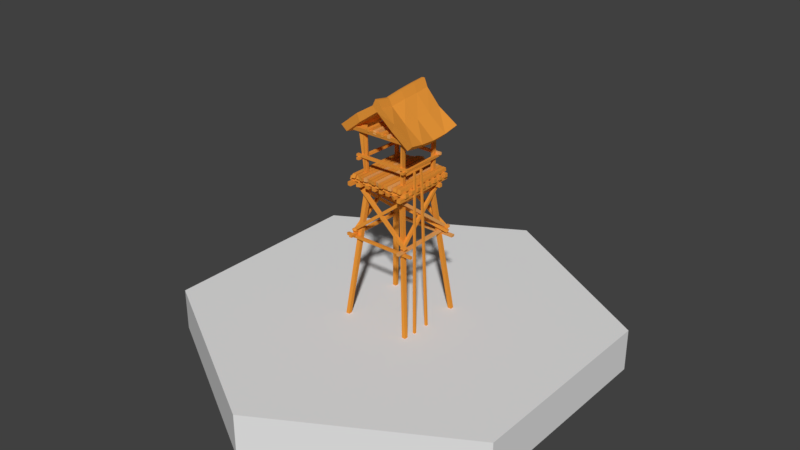 # Source: tower01.blend  (saved by Blender 2.78.0; exported with 4.5.12 LTS)
import bpy
from mathutils import Matrix  # noqa: F401  (used for matrix-valued properties, if any)

bpy.ops.wm.read_factory_settings(use_empty=True)
scene = bpy.context.scene
scene.name = 'Scene'

# ---- collections
col_collection_1 = bpy.data.collections.new('Collection 1'); scene.collection.children.link(col_collection_1)

# ---- materials (node trees are filled in below, after node groups)
mat_darkwood01 = bpy.data.materials.new('DarkWood01')
mat_darkwood01.alpha_threshold = 0.0
mat_darkwood01.use_transparent_shadow = False
mat_darkwood01.diffuse_color = (0.8, 0.3038, 0.04049, 1.0)
mat_darkwood01.roughness = 0.5
mat_darkwood01.specular_intensity = 0.06522
mat_darkwood01.line_color = (0.0, 0.0, 0.0, 1.0)
mat_darkwood01_001 = bpy.data.materials.new('DarkWood01.001')
mat_darkwood01_001.alpha_threshold = 0.0
mat_darkwood01_001.use_transparent_shadow = False
mat_darkwood01_001.diffuse_color = (0.8, 0.3782, 0.1125, 1.0)
mat_darkwood01_001.roughness = 0.5
mat_darkwood01_001.specular_intensity = 0.06522
mat_darkwood01_001.line_color = (0.0, 0.0, 0.0, 1.0)

# ---- material node trees

# ---- world
world_world = bpy.data.worlds.new('World'); scene.world = world_world
world_world.color = (0.05088, 0.05088, 0.05088)
world_world.use_sun_shadow = False
world_world.sun_shadow_jitter_overblur = 0.0
world_world.cycles.sampling_method = 'MANUAL'

# ---- meshes
me_cube_014 = bpy.data.meshes.new('Cube.014')
me_cube_014.from_pydata([(-1.267, -6.457, 41.36), (-1.266, -6.31, 42.08), (-1.276, 6.212, 41.39), (-1.276, 6.212, 42.09), (-0.5769, -6.44, 41.34), (-0.5703, -6.25, 42.08), (-0.578, 6.212, 41.39), (-0.578, 6.212, 42.09), (-2.969, -6.387, 41.38), (-2.993, -6.423, 42.11), (-2.958, 6.212, 41.39), (-2.958, 6.212, 42.09), (-2.267, -6.476, 41.38), (-2.274, -6.451, 42.08), (-2.26, 6.212, 41.39), (-2.26, 6.212, 42.09), (1.267, -6.457, 41.36), (1.266, -6.31, 42.08), (1.276, 6.212, 41.39), (1.276, 6.212, 42.09), (0.5769, -6.44, 41.34), (0.5703, -6.25, 42.08), (0.578, 6.212, 41.39), (0.578, 6.212, 42.09), (2.969, -6.387, 41.38), (2.993, -6.423, 42.11), (2.958, 6.212, 41.39), (2.958, 6.212, 42.09), (2.267, -6.476, 41.38), (2.274, -6.451, 42.08), (2.26, 6.212, 41.39), (2.26, 6.212, 42.09), (6.324, -3.715, 34.66), (6.69, -3.706, 34.67), (6.304, -3.33, 34.65), (6.682, -3.325, 34.67), (7.761, -5.276, -1.758), (8.262, -5.27, -1.737), (7.755, -4.775, -1.766), (8.256, -4.769, -1.745), (6.279, -1.303, 34.62), (6.658, -1.298, 34.63), (6.283, -1.683, 34.62), (6.663, -1.678, 34.64), (7.71, -0.8572, -1.828), (8.211, -0.8511, -1.807), (7.716, -1.359, -1.82), (8.217, -1.353, -1.799), (-5.295, -6.126, 34.69), (-5.318, -6.133, 35.21), (-5.857, -6.14, 34.69), (-5.902, -6.156, 35.21), (-4.943, 6.009, 34.69), (-4.943, 6.009, 35.21), (-5.461, 6.009, 34.69), (-5.461, 6.009, 35.21), (5.295, -6.126, 34.69), (5.318, -6.133, 35.21), (5.857, -6.14, 34.69), (5.902, -6.156, 35.21), (4.943, 6.009, 34.69), (4.943, 6.009, 35.21), (5.461, 6.009, 34.69), (5.461, 6.009, 35.21), (-6.003, 4.956, 35.18), (-6.003, 4.955, 35.7), (-6.003, 5.474, 35.18), (-6.003, 5.473, 35.7), (6.003, 4.956, 35.18), (6.003, 4.955, 35.7), (6.003, 5.474, 35.18), (6.003, 5.473, 35.7), (-6.344, -5.069, 35.18), (-6.281, -5.048, 35.7), (-6.405, -5.608, 35.18), (-6.318, -5.579, 35.7), (6.344, -5.069, 35.18), (6.281, -5.048, 35.7), (6.405, -5.608, 35.18), (6.318, -5.579, 35.7), (-7.334, 5.144, 40.73), (-7.436, 5.196, 41.57), (-7.312, 5.918, 40.73), (-7.417, 5.972, 41.56), (7.334, 5.144, 40.73), (7.436, 5.196, 41.57), (7.312, 5.918, 40.73), (7.417, 5.972, 41.56), (-7.783, -5.429, 40.81), (-8.08, -5.639, 41.74), (-7.76, -6.21, 40.81), (-8.053, -6.426, 41.75), (7.783, -5.429, 40.81), (8.08, -5.639, 41.74), (7.76, -6.21, 40.81), (8.053, -6.426, 41.75), (-4.204, -7.22, 31.23), (-4.193, -7.142, 32.01), (-5.076, -7.248, 31.22), (-5.001, -6.941, 31.98), (-4.218, 7.047, 31.2), (-4.2, 6.886, 31.97), (-5.025, 7.119, 31.21), (-4.987, 6.898, 31.97), (-0.129, -7.46, 31.29), (-0.1186, -7.66, 32.16), (-0.905, -7.49, 31.3), (-0.8589, -7.642, 32.14), (-0.1394, 7.531, 31.4), (-0.1402, 7.753, 32.26), (-0.9481, 7.538, 31.36), (-0.957, 7.706, 32.19), (-1.13, -7.263, 31.29), (-1.083, -7.412, 32.13), (-1.912, -7.18, 31.27), (-1.858, -7.323, 32.13), (-1.168, 7.63, 31.33), (-1.18, 7.792, 32.16), (-1.931, 7.296, 31.23), (-1.941, 7.431, 32.06), (-2.163, -7.231, 31.28), (-2.113, -7.34, 32.13), (-2.972, -7.372, 31.25), (-2.938, -7.433, 32.07), (-2.179, 7.014, 31.21), (-2.186, 7.112, 32.02), (-2.957, 6.898, 31.19), (-2.958, 6.88, 31.97), (-3.182, -7.594, 31.25), (-3.162, -7.655, 32.05), (-3.952, -7.528, 31.24), (-3.949, -7.498, 32.02), (-3.174, 6.915, 31.19), (-3.175, 6.872, 31.97), (-3.971, 7.017, 31.2), (-3.96, 6.882, 31.97), (-5.37, -7.328, 31.22), (-5.27, -6.955, 31.98), (-6.216, -7.436, 31.21), (-6.09, -7.026, 31.98), (-5.283, 7.104, 31.21), (-5.246, 6.898, 31.97), (-6.048, 6.993, 31.19), (-6.027, 6.882, 31.97), (4.204, -7.186, 31.23), (4.193, -7.108, 32.01), (5.076, -7.248, 31.22), (5.001, -6.941, 31.98), (4.218, 7.117, 31.2), (4.2, 6.965, 31.97), (5.025, 7.119, 31.21), (4.987, 6.898, 31.97), (0.129, -7.21, 31.29), (0.1186, -7.433, 32.16), (0.905, -7.368, 31.3), (0.8589, -7.521, 32.14), (0.1394, 7.016, 31.4), (0.1402, 7.236, 32.26), (0.9481, 6.863, 31.36), (0.957, 7.038, 32.19), (1.13, -7.748, 31.29), (1.083, -7.896, 32.13), (1.912, -7.771, 31.27), (1.858, -7.914, 32.13), (1.168, 7.207, 31.33), (1.18, 7.387, 32.16), (1.931, 7.048, 31.23), (1.941, 7.182, 32.06), (2.163, -7.361, 31.28), (2.113, -7.471, 32.13), (2.972, -7.314, 31.25), (2.938, -7.385, 32.07), (2.179, 6.964, 31.21), (2.186, 7.07, 32.02), (2.957, 7.002, 31.19), (2.958, 6.985, 31.97), (3.182, -7.448, 31.25), (3.162, -7.508, 32.05), (3.952, -7.381, 31.24), (3.949, -7.351, 32.02), (3.174, 7.201, 31.19), (3.175, 7.159, 31.97), (3.971, 7.303, 31.2), (3.96, 7.168, 31.97), (5.37, -7.328, 31.22), (5.27, -6.955, 31.98), (6.216, -7.436, 31.21), (6.09, -7.026, 31.98), (5.283, 7.104, 31.21), (5.246, 6.898, 31.97), (6.048, 6.993, 31.19), (6.027, 6.882, 31.97), (-4.946, 4.279, 31.87), (-5.084, 4.284, 42.91), (-4.946, 4.951, 31.87), (-5.061, 5.002, 42.83), (-4.273, 4.279, 31.87), (-4.347, 4.26, 42.86), (-4.273, 4.952, 31.87), (-4.303, 4.96, 42.78), (4.946, 4.279, 31.87), (5.084, 4.284, 42.91), (4.946, 4.951, 31.87), (5.061, 5.002, 42.83), (4.273, 4.279, 31.87), (4.347, 4.26, 42.86), (4.273, 4.952, 31.87), (4.303, 4.96, 42.78), (-4.941, -4.298, 31.85), (-5.368, -4.651, 43.06), (-4.94, -4.987, 31.84), (-5.801, -5.755, 43.42), (-4.254, -4.356, 31.79), (-4.42, -4.426, 42.88), (-4.234, -5.068, 31.75), (-4.731, -5.453, 43.21), (4.941, -4.298, 31.85), (5.368, -4.651, 43.06), (4.94, -4.987, 31.84), (5.801, -5.755, 43.42), (4.254, -4.356, 31.79), (4.42, -4.426, 42.88), (4.234, -5.068, 31.75), (4.731, -5.453, 43.21), (-7.552, -6.916, 40.44), (-8.816, -7.017, 41.62), (-7.316, 6.768, 40.41), (-8.518, 6.826, 41.58), (-7.136, 0.0, 39.38), (-8.211, 0.0, 40.52), (-3.665, 6.685, 42.89), (-4.218, 6.684, 44.45), (-3.954, -7.095, 43.31), (-4.588, -7.203, 45.01), (-4.417, -0.07551, 43.83), (-3.736, -0.027, 42.04), (-8.363, 3.41, 40.81), (-7.162, 3.354, 39.65), (-3.806, 3.285, 42.43), (-4.474, 3.241, 44.19), (-7.244, -3.634, 39.79), (-8.592, -3.778, 40.98), (-4.238, -3.602, 43.89), (-3.667, -3.58, 42.31), (-1.079, -6.684, 47.21), (-1.112, 6.923, 47.59), (-1.242, -0.01686, 47.12), (-1.229, 3.55, 47.32), (-1.079, -3.578, 46.63), (-0.3384, -6.684, 48.67), (-0.3447, 7.04, 49.23), (-0.3814, -0.03216, 48.58), (-0.3783, 3.703, 48.98), (-0.3385, -3.578, 48.09), (7.552, -6.916, 40.44), (8.816, -7.017, 41.62), (7.316, 6.768, 40.41), (8.518, 6.826, 41.58), (0.0, -6.684, 46.16), (0.0, 6.783, 46.32), (7.136, 0.0, 39.38), (8.211, 0.0, 40.52), (0.0, -0.00284, 45.7), (3.665, 6.685, 42.89), (4.218, 6.684, 44.45), (3.954, -7.095, 43.31), (4.588, -7.203, 45.01), (4.417, -0.07551, 43.83), (3.736, -0.027, 42.04), (8.363, 3.41, 40.81), (0.0, 3.434, 45.88), (7.162, 3.354, 39.65), (3.806, 3.285, 42.43), (4.474, 3.241, 44.19), (7.244, -3.634, 39.79), (8.592, -3.778, 40.98), (0.0, -3.578, 45.58), (4.238, -3.602, 43.89), (3.667, -3.58, 42.31), (1.079, -6.684, 47.21), (1.112, 6.923, 47.59), (1.242, -0.01686, 47.12), (1.229, 3.55, 47.32), (1.079, -3.578, 46.63), (0.0, -6.684, 48.7), (0.3384, -6.684, 48.67), (0.3447, 7.04, 49.23), (0.0, 7.046, 49.27), (0.3814, -0.03216, 48.58), (0.0, -0.03302, 48.62), (0.0, 3.714, 49.02), (0.3783, 3.703, 48.98), (0.0, -3.578, 48.12), (0.3385, -3.578, 48.09), (-6.191, -4.997, 28.84), (-5.921, -4.754, 29.31), (-6.5, -4.395, 28.81), (-6.23, -4.153, 29.29), (7.558, 5.561, 18.45), (7.939, 5.73, 18.95), (7.261, 6.127, 18.43), (7.66, 6.311, 18.92), (6.004, 6.493, 18.86), (5.997, 6.893, 19.33), (6.962, 6.609, 18.86), (6.784, 6.924, 19.38), (4.868, -5.986, 28.48), (4.798, -5.491, 28.92), (5.505, -5.936, 28.51), (5.432, -5.452, 28.97), (5.833, -6.602, 18.87), (5.749, -6.93, 19.37), (6.542, -6.789, 18.91), (6.439, -7.074, 19.42), (4.867, 5.393, 28.36), (4.854, 4.999, 28.86), (5.489, 5.401, 28.42), (5.458, 5.003, 28.92), (6.593, -6.085, 18.84), (6.984, -6.019, 19.34), (6.605, -6.741, 18.91), (6.994, -6.673, 19.41), (-5.581, -5.226, 28.48), (-5.163, -5.086, 28.92), (-5.578, -5.848, 28.51), (-5.177, -5.761, 28.97), (-6.593, -6.085, 18.84), (-6.984, -6.019, 19.34), (-6.605, -6.741, 18.91), (-6.994, -6.673, 19.41), (5.581, -5.226, 28.48), (5.163, -5.086, 28.92), (5.578, -5.848, 28.51), (5.177, -5.761, 28.97), (-5.833, -6.602, 18.87), (-5.749, -6.93, 19.37), (-6.542, -6.789, 18.91), (-6.439, -7.074, 19.42), (-4.867, 5.393, 28.36), (-4.854, 4.999, 28.86), (-5.489, 5.401, 28.42), (-5.458, 5.003, 28.92), (-6.005, 6.493, 18.86), (-5.997, 6.893, 19.33), (-6.962, 6.609, 18.86), (-6.784, 6.924, 19.38), (-4.868, -5.986, 28.48), (-4.798, -5.491, 28.92), (-5.505, -5.937, 28.51), (-5.432, -5.452, 28.97), (-7.045, 5.916, 18.78), (-7.508, 5.828, 19.27), (-7.064, 6.569, 18.84), (-7.514, 6.473, 19.34), (5.783, 4.676, 28.44), (5.329, 4.622, 28.91), (5.583, 5.325, 28.43), (5.129, 5.274, 28.89), (7.045, 5.916, 18.78), (7.508, 5.828, 19.27), (7.064, 6.569, 18.84), (7.514, 6.473, 19.34), (-5.783, 4.676, 28.44), (-5.329, 4.622, 28.91), (-5.583, 5.325, 28.43), (-5.129, 5.274, 28.89), (6.879, -3.866, 30.41), (6.965, -3.9, 31.23), (6.887, -4.685, 30.41), (6.929, -4.681, 31.21), (-6.879, -3.866, 30.41), (-6.965, -3.9, 31.23), (-6.887, -4.685, 30.41), (-6.929, -4.681, 31.21), (6.954, -5.787, 30.43), (6.916, -5.689, 31.2), (7.058, -6.843, 30.43), (6.976, -6.631, 31.21), (-6.954, -5.787, 30.43), (-6.916, -5.689, 31.2), (-7.058, -6.843, 30.43), (-6.976, -6.631, 31.21), (6.871, -2.162, 30.41), (6.932, -2.173, 31.22), (6.904, -2.946, 30.42), (7.007, -2.953, 31.26), (-6.871, -2.162, 30.41), (-6.932, -2.173, 31.22), (-6.904, -2.946, 30.42), (-7.007, -2.953, 31.26), (6.869, -0.4615, 30.41), (6.87, -0.4614, 31.19), (6.877, -1.245, 30.41), (6.897, -1.247, 31.2), (-6.869, -0.4615, 30.41), (-6.87, -0.4614, 31.19), (-6.877, -1.245, 30.41), (-6.897, -1.247, 31.2), (6.869, 3.86, 30.41), (6.869, 3.859, 31.19), (6.869, 4.643, 30.41), (6.869, 4.643, 31.19), (-6.869, 3.86, 30.41), (-6.869, 3.859, 31.19), (-6.869, 4.643, 30.41), (-6.869, 4.643, 31.19), (6.87, 5.558, 30.41), (6.869, 5.557, 31.19), (6.874, 6.363, 30.41), (6.871, 6.349, 31.19), (-6.87, 5.558, 30.41), (-6.869, 5.557, 31.19), (-6.874, 6.363, 30.41), (-6.871, 6.349, 31.19), (6.869, 2.162, 30.41), (6.869, 2.162, 31.19), (6.869, 2.946, 30.41), (6.869, 2.945, 31.19), (-6.869, 2.162, 30.41), (-6.869, 2.162, 31.19), (-6.869, 2.945, 30.41), (-6.869, 2.945, 31.19), (6.869, 0.4615, 30.41), (6.869, 0.4614, 31.19), (6.869, 1.245, 30.41), (6.869, 1.245, 31.19), (-6.869, 0.4615, 30.41), (-6.869, 0.4614, 31.19), (-6.869, 1.245, 30.41), (-6.869, 1.245, 31.19), (-3.889, -7.117, 29.65), (-3.89, -7.279, 30.47), (-4.783, -7.566, 29.67), (-4.775, -7.655, 30.47), (-3.864, 7.063, 29.64), (-3.871, 7.118, 30.43), (-4.681, 7.151, 29.65), (-4.693, 7.216, 30.44), (-5.84, -8.023, 29.64), (-5.859, -8.03, 30.42), (-6.665, -7.923, 29.61), (-6.686, -7.935, 30.39), (-5.598, 7.09, 29.64), (-5.608, 7.149, 30.43), (-6.357, 6.953, 29.63), (-6.366, 7.004, 30.42), (-2.195, -6.957, 29.64), (-2.24, -7.12, 30.46), (-2.979, -7.011, 29.65), (-2.996, -7.185, 30.46), (-2.162, 6.872, 29.62), (-2.161, 6.876, 30.41), (-2.94, 6.922, 29.63), (-2.94, 6.941, 30.41), (-0.4808, -6.934, 29.64), (-0.4998, -7.01, 30.44), (-1.277, -6.941, 29.64), (-1.308, -7.026, 30.45), (-0.4615, 6.869, 29.62), (-0.4643, 6.923, 30.42), (-1.245, 6.869, 29.62), (-1.248, 6.902, 30.41), (3.889, -7.117, 29.65), (3.89, -7.279, 30.47), (4.783, -7.566, 29.67), (4.775, -7.655, 30.47), (3.864, 7.063, 29.64), (3.871, 7.118, 30.43), (4.681, 7.151, 29.65), (4.693, 7.216, 30.44), (5.84, -8.023, 29.64), (5.859, -8.03, 30.42), (6.665, -7.923, 29.61), (6.686, -7.935, 30.39), (5.598, 7.09, 29.64), (5.608, 7.149, 30.43), (6.357, 6.953, 29.63), (6.366, 7.004, 30.42), (2.195, -6.957, 29.64), (2.24, -7.12, 30.46), (2.979, -7.011, 29.65), (2.996, -7.185, 30.46), (2.162, 6.872, 29.62), (2.161, 6.876, 30.41), (2.94, 6.922, 29.63), (2.94, 6.941, 30.41), (0.4808, -6.934, 29.64), (0.4998, -7.01, 30.44), (1.277, -6.941, 29.64), (1.308, -7.026, 30.45), (0.4615, 6.869, 29.62), (0.4643, 6.923, 30.42), (1.245, 6.869, 29.62), (1.248, 6.902, 30.41), (-6.877, 3.859, 28.84), (-6.869, 3.859, 29.62), (-6.879, 4.643, 28.84), (-6.869, 4.643, 29.62), (6.877, 3.859, 28.84), (6.869, 3.859, 29.62), (6.879, 4.643, 28.84), (6.869, 4.643, 29.62), (5.68, 8.347, 18.19), (5.606, 8.323, 18.8), (6.285, 8.334, 18.26), (6.211, 8.325, 18.87), (5.857, -8.107, 18.27), (5.784, -8.103, 18.87), (6.476, -8.148, 18.33), (6.402, -8.14, 18.94), (-5.68, 8.347, 18.19), (-5.606, 8.323, 18.8), (-6.285, 8.334, 18.26), (-6.211, 8.325, 18.87), (-5.857, -8.107, 18.27), (-5.784, -8.103, 18.87), (-6.476, -8.148, 18.33), (-6.402, -8.14, 18.94), (-8.621, 5.871, 17.59), (-8.722, 5.739, 18.2), (-8.66, 6.643, 17.61), (-8.8, 6.502, 18.21), (8.621, 5.871, 17.59), (8.722, 5.739, 18.2), (8.66, 6.643, 17.61), (8.8, 6.502, 18.21), (-8.188, -6.161, 17.63), (-8.225, -6.178, 18.22), (-8.202, -6.797, 17.7), (-8.236, -6.806, 18.28), (8.188, -6.161, 17.63), (8.225, -6.178, 18.22), (8.202, -6.797, 17.7), (8.236, -6.806, 18.28), (7.141, -7.972, -0.271), (3.894, -4.907, 28.92), (7.141, -7.16, -0.271), (3.851, -3.926, 28.87), (7.953, -7.972, -0.271), (4.778, -5.08, 28.97), (7.953, -7.16, -0.271), (4.709, -4.042, 28.91), (-7.141, -7.972, -0.271), (-3.894, -4.907, 28.92), (-7.141, -7.16, -0.271), (-3.851, -3.926, 28.87), (-7.953, -7.972, -0.271), (-4.778, -5.08, 28.97), (-7.953, -7.16, -0.271), (-4.709, -4.042, 28.91), (7.141, 7.972, -0.271), (3.95, 4.645, 28.89), (7.141, 7.16, -0.271), (4.002, 3.829, 28.91), (7.953, 7.972, -0.271), (4.924, 4.635, 28.95), (7.953, 7.16, -0.271), (4.964, 3.819, 28.98), (-7.141, 7.972, -0.271), (-3.95, 4.645, 28.89), (-7.141, 7.16, -0.271), (-4.002, 3.829, 28.91), (-7.953, 7.972, -0.271), (-4.924, 4.635, 28.95), (-7.953, 7.16, -0.271), (-4.964, 3.819, 28.98)], [], [(0, 1, 3, 2), (2, 3, 7, 6), (6, 7, 5, 4), (4, 5, 1, 0), (2, 6, 4, 0), (7, 3, 1, 5), (8, 9, 11, 10), (10, 11, 15, 14), (14, 15, 13, 12), (12, 13, 9, 8), (10, 14, 12, 8), (15, 11, 9, 13), (16, 18, 19, 17), (18, 22, 23, 19), (22, 20, 21, 23), (20, 16, 17, 21), (18, 16, 20, 22), (23, 21, 17, 19), (24, 26, 27, 25), (26, 30, 31, 27), (30, 28, 29, 31), (28, 24, 25, 29), (26, 24, 28, 30), (31, 29, 25, 27), (32, 33, 35, 34), (34, 35, 39, 38), (38, 39, 37, 36), (36, 37, 33, 32), (34, 38, 36, 32), (39, 35, 33, 37), (40, 42, 43, 41), (42, 46, 47, 43), (46, 44, 45, 47), (44, 40, 41, 45), (42, 40, 44, 46), (47, 45, 41, 43), (48, 49, 51, 50), (50, 51, 55, 54), (54, 55, 53, 52), (52, 53, 49, 48), (50, 54, 52, 48), (55, 51, 49, 53), (56, 58, 59, 57), (58, 62, 63, 59), (62, 60, 61, 63), (60, 56, 57, 61), (58, 56, 60, 62), (63, 61, 57, 59), (64, 65, 67, 66), (66, 67, 71, 70), (70, 71, 69, 68), (68, 69, 65, 64), (66, 70, 68, 64), (71, 67, 65, 69), (72, 74, 75, 73), (74, 78, 79, 75), (78, 76, 77, 79), (76, 72, 73, 77), (74, 72, 76, 78), (79, 77, 73, 75), (80, 81, 83, 82), (82, 83, 87, 86), (86, 87, 85, 84), (84, 85, 81, 80), (82, 86, 84, 80), (87, 83, 81, 85), (88, 90, 91, 89), (90, 94, 95, 91), (94, 92, 93, 95), (92, 88, 89, 93), (90, 88, 92, 94), (95, 93, 89, 91), (96, 97, 99, 98), (98, 99, 103, 102), (102, 103, 101, 100), (100, 101, 97, 96), (98, 102, 100, 96), (103, 99, 97, 101), (104, 105, 107, 106), (106, 107, 111, 110), (110, 111, 109, 108), (108, 109, 105, 104), (106, 110, 108, 104), (111, 107, 105, 109), (112, 113, 115, 114), (114, 115, 119, 118), (118, 119, 117, 116), (116, 117, 113, 112), (114, 118, 116, 112), (119, 115, 113, 117), (120, 121, 123, 122), (122, 123, 127, 126), (126, 127, 125, 124), (124, 125, 121, 120), (122, 126, 124, 120), (127, 123, 121, 125), (128, 129, 131, 130), (130, 131, 135, 134), (134, 135, 133, 132), (132, 133, 129, 128), (130, 134, 132, 128), (135, 131, 129, 133), (136, 137, 139, 138), (138, 139, 143, 142), (142, 143, 141, 140), (140, 141, 137, 136), (138, 142, 140, 136), (143, 139, 137, 141), (144, 146, 147, 145), (146, 150, 151, 147), (150, 148, 149, 151), (148, 144, 145, 149), (146, 144, 148, 150), (151, 149, 145, 147), (152, 154, 155, 153), (154, 158, 159, 155), (158, 156, 157, 159), (156, 152, 153, 157), (154, 152, 156, 158), (159, 157, 153, 155), (160, 162, 163, 161), (162, 166, 167, 163), (166, 164, 165, 167), (164, 160, 161, 165), (162, 160, 164, 166), (167, 165, 161, 163), (168, 170, 171, 169), (170, 174, 175, 171), (174, 172, 173, 175), (172, 168, 169, 173), (170, 168, 172, 174), (175, 173, 169, 171), (176, 178, 179, 177), (178, 182, 183, 179), (182, 180, 181, 183), (180, 176, 177, 181), (178, 176, 180, 182), (183, 181, 177, 179), (184, 186, 187, 185), (186, 190, 191, 187), (190, 188, 189, 191), (188, 184, 185, 189), (186, 184, 188, 190), (191, 189, 185, 187), (192, 193, 195, 194), (194, 195, 199, 198), (198, 199, 197, 196), (196, 197, 193, 192), (194, 198, 196, 192), (199, 195, 193, 197), (200, 202, 203, 201), (202, 206, 207, 203), (206, 204, 205, 207), (204, 200, 201, 205), (202, 200, 204, 206), (207, 205, 201, 203), (208, 210, 211, 209), (210, 214, 215, 211), (214, 212, 213, 215), (212, 208, 209, 213), (210, 208, 212, 214), (215, 213, 209, 211), (216, 217, 219, 218), (218, 219, 223, 222), (222, 223, 221, 220), (220, 221, 217, 216), (218, 222, 220, 216), (223, 219, 217, 221), (237, 236, 227, 226), (230, 231, 245, 250, 287, 259), (248, 244, 249, 253), (232, 233, 225, 224), (243, 276, 258, 232), (242, 241, 225, 233), (239, 236, 229, 234), (238, 270, 262, 235), (240, 241, 229, 228), (237, 238, 235, 228), (246, 234, 242, 248), (245, 247, 252, 250), (240, 243, 232, 224), (245, 231, 239, 247), (226, 227, 231, 230), (246, 248, 253, 251), (226, 230, 238, 237), (247, 239, 234, 246), (230, 259, 270, 238), (231, 227, 236, 239), (228, 229, 236, 237), (228, 235, 243, 240), (224, 225, 241, 240), (234, 229, 241, 242), (235, 262, 276, 243), (247, 246, 251, 252), (248, 242, 233, 244), (284, 292, 253, 249), (289, 290, 252, 251), (290, 287, 250, 252), (292, 289, 251, 253), (258, 284, 249, 244, 233, 232), (271, 256, 257, 269), (263, 259, 287, 286, 280, 264), (283, 293, 285, 279), (265, 254, 255, 266), (278, 265, 258, 276), (277, 266, 255, 275), (273, 267, 261, 269), (272, 268, 262, 270), (270, 262, 289, 290), (274, 260, 261, 275), (271, 260, 268, 272), (281, 283, 277, 267), (280, 286, 291, 282), (274, 254, 265, 278), (280, 282, 273, 264), (256, 263, 264, 257), (281, 288, 293, 283), (256, 271, 272, 263), (282, 281, 267, 273), (263, 272, 270, 259), (264, 273, 269, 257), (260, 271, 269, 261), (260, 274, 278, 268), (254, 274, 275, 255), (267, 277, 275, 261), (268, 278, 276, 262), (276, 258, 284, 292), (262, 276, 292, 289), (259, 270, 290, 287), (282, 291, 288, 281), (283, 279, 266, 277), (284, 285, 293, 292), (289, 288, 291, 290), (290, 291, 286, 287), (292, 293, 288, 289), (258, 265, 266, 279, 285, 284), (294, 295, 297, 296), (296, 297, 301, 300), (300, 301, 299, 298), (298, 299, 295, 294), (296, 300, 298, 294), (301, 297, 295, 299), (302, 303, 305, 304), (304, 305, 309, 308), (308, 309, 307, 306), (306, 307, 303, 302), (304, 308, 306, 302), (309, 305, 303, 307), (310, 312, 313, 311), (312, 316, 317, 313), (316, 314, 315, 317), (314, 310, 311, 315), (312, 310, 314, 316), (317, 315, 311, 313), (318, 319, 321, 320), (320, 321, 325, 324), (324, 325, 323, 322), (322, 323, 319, 318), (320, 324, 322, 318), (325, 321, 319, 323), (326, 328, 329, 327), (328, 332, 333, 329), (332, 330, 331, 333), (330, 326, 327, 331), (328, 326, 330, 332), (333, 331, 327, 329), (334, 335, 337, 336), (336, 337, 341, 340), (340, 341, 339, 338), (338, 339, 335, 334), (336, 340, 338, 334), (341, 337, 335, 339), (342, 344, 345, 343), (344, 348, 349, 345), (348, 346, 347, 349), (346, 342, 343, 347), (344, 342, 346, 348), (349, 347, 343, 345), (350, 351, 353, 352), (352, 353, 357, 356), (356, 357, 355, 354), (354, 355, 351, 350), (352, 356, 354, 350), (357, 353, 351, 355), (358, 360, 361, 359), (360, 364, 365, 361), (364, 362, 363, 365), (362, 358, 359, 363), (360, 358, 362, 364), (365, 363, 359, 361), (366, 367, 369, 368), (368, 369, 373, 372), (372, 373, 371, 370), (370, 371, 367, 366), (368, 372, 370, 366), (373, 369, 367, 371), (374, 375, 377, 376), (376, 377, 381, 380), (380, 381, 379, 378), (378, 379, 375, 374), (376, 380, 378, 374), (381, 377, 375, 379), (382, 383, 385, 384), (384, 385, 389, 388), (388, 389, 387, 386), (386, 387, 383, 382), (384, 388, 386, 382), (389, 385, 383, 387), (390, 391, 393, 392), (392, 393, 397, 396), (396, 397, 395, 394), (394, 395, 391, 390), (392, 396, 394, 390), (397, 393, 391, 395), (398, 400, 401, 399), (400, 404, 405, 401), (404, 402, 403, 405), (402, 398, 399, 403), (400, 398, 402, 404), (405, 403, 399, 401), (406, 408, 409, 407), (408, 412, 413, 409), (412, 410, 411, 413), (410, 406, 407, 411), (408, 406, 410, 412), (413, 411, 407, 409), (414, 416, 417, 415), (416, 420, 421, 417), (420, 418, 419, 421), (418, 414, 415, 419), (416, 414, 418, 420), (421, 419, 415, 417), (422, 424, 425, 423), (424, 428, 429, 425), (428, 426, 427, 429), (426, 422, 423, 427), (424, 422, 426, 428), (429, 427, 423, 425), (430, 431, 433, 432), (432, 433, 437, 436), (436, 437, 435, 434), (434, 435, 431, 430), (432, 436, 434, 430), (437, 433, 431, 435), (438, 439, 441, 440), (440, 441, 445, 444), (444, 445, 443, 442), (442, 443, 439, 438), (440, 444, 442, 438), (445, 441, 439, 443), (446, 447, 449, 448), (448, 449, 453, 452), (452, 453, 451, 450), (450, 451, 447, 446), (448, 452, 450, 446), (453, 449, 447, 451), (454, 455, 457, 456), (456, 457, 461, 460), (460, 461, 459, 458), (458, 459, 455, 454), (456, 460, 458, 454), (461, 457, 455, 459), (462, 464, 465, 463), (464, 468, 469, 465), (468, 466, 467, 469), (466, 462, 463, 467), (464, 462, 466, 468), (469, 467, 463, 465), (470, 472, 473, 471), (472, 476, 477, 473), (476, 474, 475, 477), (474, 470, 471, 475), (472, 470, 474, 476), (477, 475, 471, 473), (478, 480, 481, 479), (480, 484, 485, 481), (484, 482, 483, 485), (482, 478, 479, 483), (480, 478, 482, 484), (485, 483, 479, 481), (486, 488, 489, 487), (488, 492, 493, 489), (492, 490, 491, 493), (490, 486, 487, 491), (488, 486, 490, 492), (493, 491, 487, 489), (494, 495, 497, 496), (496, 497, 501, 500), (500, 501, 499, 498), (498, 499, 495, 494), (496, 500, 498, 494), (501, 497, 495, 499), (502, 503, 505, 504), (504, 505, 509, 508), (508, 509, 507, 506), (506, 507, 503, 502), (504, 508, 506, 502), (509, 505, 503, 507), (510, 512, 513, 511), (512, 516, 517, 513), (516, 514, 515, 517), (514, 510, 511, 515), (512, 510, 514, 516), (517, 515, 511, 513), (518, 519, 521, 520), (520, 521, 525, 524), (524, 525, 523, 522), (522, 523, 519, 518), (520, 524, 522, 518), (525, 521, 519, 523), (526, 528, 529, 527), (528, 532, 533, 529), (532, 530, 531, 533), (530, 526, 527, 531), (528, 526, 530, 532), (533, 531, 527, 529), (534, 535, 537, 536), (536, 537, 541, 540), (540, 541, 539, 538), (538, 539, 535, 534), (536, 540, 538, 534), (541, 537, 535, 539), (542, 544, 545, 543), (544, 548, 549, 545), (548, 546, 547, 549), (546, 542, 543, 547), (544, 542, 546, 548), (549, 547, 543, 545), (550, 552, 553, 551), (552, 556, 557, 553), (556, 554, 555, 557), (554, 550, 551, 555), (552, 550, 554, 556), (557, 555, 551, 553), (558, 559, 561, 560), (560, 561, 565, 564), (564, 565, 563, 562), (562, 563, 559, 558), (560, 564, 562, 558), (565, 561, 559, 563)])
me_cube_014.polygons.foreach_set('material_index', [1, 1, 1, 1, 1, 1, 0, 0, 0, 0, 0, 0, 0, 0, 0, 0, 0, 0, 1, 1, 1, 1, 1, 1, 0, 0, 0, 0, 0, 0, 0, 0, 0, 0, 0, 0, 0, 0, 0, 0, 0, 0, 0, 0, 0, 0, 0, 0, 1, 1, 1, 1, 1, 1, 0, 0, 0, 0, 0, 0, 0, 0, 0, 0, 0, 0, 0, 0, 0, 0, 0, 0, 0, 0, 0, 0, 0, 0, 0, 0, 0, 0, 0, 0, 0, 0, 0, 0, 0, 0, 1, 1, 1, 1, 1, 1, 0, 0, 0, 0, 0, 0, 0, 0, 0, 0, 0, 0, 0, 0, 0, 0, 0, 0, 1, 1, 1, 1, 1, 1, 0, 0, 0, 0, 0, 0, 0, 0, 0, 0, 0, 0, 1, 1, 1, 1, 1, 1, 0, 0, 0, 0, 0, 0, 0, 0, 0, 0, 0, 0, 0, 0, 0, 0, 0, 0, 0, 0, 0, 0, 0, 0, 0, 0, 0, 0, 0, 0, 0, 0, 0, 0, 0, 0, 0, 0, 0, 0, 0, 0, 0, 0, 0, 0, 0, 0, 0, 0, 0, 0, 0, 0, 0, 0, 0, 0, 0, 0, 0, 0, 0, 0, 0, 0, 0, 0, 0, 0, 0, 0, 0, 0, 0, 0, 0, 0, 0, 0, 0, 0, 0, 0, 0, 0, 0, 0, 0, 0, 0, 0, 0, 0, 0, 0, 0, 0, 0, 0, 0, 0, 0, 0, 1, 1, 1, 1, 1, 1, 0, 0, 0, 0, 0, 0, 0, 0, 0, 0, 0, 0, 0, 0, 0, 0, 0, 0, 0, 0, 0, 0, 0, 0, 0, 0, 0, 0, 0, 0, 1, 1, 1, 1, 1, 1, 0, 0, 0, 0, 0, 0, 0, 0, 0, 0, 0, 0, 0, 0, 0, 0, 0, 0, 0, 0, 0, 0, 0, 0, 0, 0, 0, 0, 0, 0, 0, 0, 0, 0, 0, 0, 0, 0, 0, 0, 0, 0, 0, 0, 0, 0, 0, 0, 0, 0, 0, 0, 0, 0, 0, 0, 0, 0, 0, 0, 0, 0, 0, 0, 0, 0, 0, 0, 0, 0, 0, 0, 0, 0, 0, 0, 0, 0, 0, 0, 0, 0, 0, 0, 0, 0, 0, 0, 0, 0, 0, 0, 0, 0, 0, 0, 0, 0, 0, 0, 0, 0, 0, 0, 0, 0, 0, 0, 1, 1, 1, 1, 1, 1, 0, 0, 0, 0, 0, 0, 1, 1, 1, 1, 1, 1, 0, 0, 0, 0, 0, 0, 0, 0, 0, 0, 0, 0, 0, 0, 0, 0, 0, 0, 0, 0, 0, 0, 0, 0, 0, 0, 0, 0, 0, 0])
me_cube_014.materials.append(mat_darkwood01)
me_cube_014.materials.append(mat_darkwood01_001)
me_cube_014.use_remesh_preserve_volume = False
me_cube_014.use_remesh_preserve_attributes = False
me_cube_014.use_mirror_vertex_groups = False
me_cube_014.update()
me_cylinder = bpy.data.meshes.new('Cylinder')
me_cylinder.from_pydata([(0.0, 5.0, -1.0), (0.0, 5.0, 0.0), (4.33, 2.5, -1.0), (4.33, 2.5, 0.0), (4.33, -2.5, -1.0), (4.33, -2.5, 0.0), (-4.371e-07, -5.0, -1.0), (-4.371e-07, -5.0, 0.0), (-4.33, -2.5, -1.0), (-4.33, -2.5, 0.0), (-4.33, 2.5, -1.0), (-4.33, 2.5, 0.0)], [], [(0, 1, 3, 2), (2, 3, 5, 4), (4, 5, 7, 6), (6, 7, 9, 8), (3, 1, 11, 9, 7, 5), (8, 9, 11, 10), (10, 11, 1, 0), (0, 2, 4, 6, 8, 10)])
me_cylinder.use_remesh_preserve_volume = False
me_cylinder.use_remesh_preserve_attributes = False
me_cylinder.use_mirror_vertex_groups = False
me_cylinder.update()

# ---- objects
ob_cube_011 = bpy.data.objects.new('Cube.011', me_cube_014)
ob_cylinder = bpy.data.objects.new('Cylinder', me_cylinder)

# ---- transforms, parenting, visibility, modifiers, constraints
ob_cube_011.location = (0.0, 0.0, 0.0)
ob_cube_011.scale = (0.1064, 0.1064, 0.1064)
ob_cube_011.lineart.crease_threshold = 0.0
ob_cylinder.location = (0.0, 0.0, 0.0)
ob_cylinder.lineart.crease_threshold = 0.0

# ---- collection membership
col_collection_1.objects.link(ob_cube_011)
col_collection_1.objects.link(ob_cylinder)

# ---- scene / render settings (as saved in the file)
scene.frame_start = 1; scene.frame_end = 250; scene.frame_set(1)
scene.render.engine = 'BLENDER_EEVEE_NEXT'
scene.render.resolution_percentage = 50
scene.render.dither_intensity = 0.0
scene.cycles.use_denoising = False
scene.cycles.samples = 128
scene.cycles.sampling_pattern = 'TABULATED_SOBOL'
scene.cycles.light_sampling_threshold = 0.0
scene.cycles.use_adaptive_sampling = False
scene.cycles.use_light_tree = False
scene.cycles.blur_glossy = 0.0
scene.cycles.sample_clamp_indirect = 0.0
scene.view_settings.view_transform = 'Standard'
bpy.context.view_layer.update()

# ---- added for rendering (the .blend has no active camera and no usable light): camera, sun
cam_auto = bpy.data.cameras.new('AutoCamera')
cam_auto.lens = 50.0
cam_auto.sensor_width = 36.0
cam_auto.clip_end = 1000.0
ob_auto_camera = bpy.data.objects.new('AutoCamera', cam_auto)
scene.collection.objects.link(ob_auto_camera)
ob_auto_camera.location = (13.5337, -16.2404, 12.9479)
ob_auto_camera.rotation_euler = (1.09748, -7.21219e-08, 0.694738)
scene.camera = ob_auto_camera
light_auto_sun = bpy.data.lights.new('AutoSun', 'SUN')
light_auto_sun.energy = 3.0
light_auto_sun.angle = 0.0523599
ob_auto_sun = bpy.data.objects.new('AutoSun', light_auto_sun)
scene.collection.objects.link(ob_auto_sun)
ob_auto_sun.rotation_euler = (0.872665, 0.174533, 0.523599)
bpy.context.view_layer.update()
